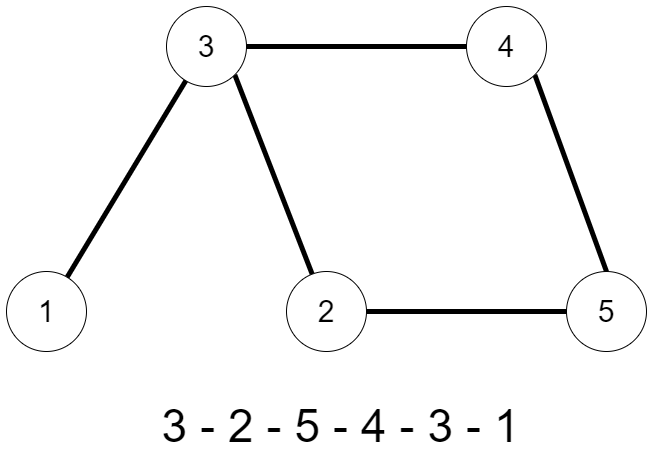

The diagram above was exported from draw.io. Its source (the exported page's mxGraphModel, read from the mxfile embedded in the PNG):
<mxGraphModel dx="884" dy="956" grid="1" gridSize="10" guides="1" tooltips="1" connect="1" arrows="1" fold="1" page="1" pageScale="1" pageWidth="827" pageHeight="1169" math="0" shadow="0">
  <root>
    <mxCell id="0" />
    <mxCell id="1" parent="0" />
    <mxCell id="UBc8I_Te-SEigKBEpYtG-9" style="edgeStyle=none;rounded=0;orthogonalLoop=1;jettySize=auto;html=1;exitX=0.5;exitY=0;exitDx=0;exitDy=0;entryX=1;entryY=1;entryDx=0;entryDy=0;endArrow=none;endFill=0;strokeWidth=5;" edge="1" parent="1" source="UBc8I_Te-SEigKBEpYtG-1" target="UBc8I_Te-SEigKBEpYtG-2">
      <mxGeometry relative="1" as="geometry" />
    </mxCell>
    <mxCell id="UBc8I_Te-SEigKBEpYtG-1" value="&lt;font style=&quot;font-size: 30px&quot;&gt;5&lt;/font&gt;" style="ellipse;whiteSpace=wrap;html=1;aspect=fixed;" vertex="1" parent="1">
      <mxGeometry x="640" y="505" width="80" height="80" as="geometry" />
    </mxCell>
    <mxCell id="UBc8I_Te-SEigKBEpYtG-10" style="edgeStyle=none;rounded=0;orthogonalLoop=1;jettySize=auto;html=1;exitX=0;exitY=0.5;exitDx=0;exitDy=0;endArrow=none;endFill=0;strokeWidth=5;" edge="1" parent="1" source="UBc8I_Te-SEigKBEpYtG-2" target="UBc8I_Te-SEigKBEpYtG-3">
      <mxGeometry relative="1" as="geometry" />
    </mxCell>
    <mxCell id="UBc8I_Te-SEigKBEpYtG-2" value="&lt;font style=&quot;font-size: 30px&quot;&gt;4&lt;/font&gt;" style="ellipse;whiteSpace=wrap;html=1;aspect=fixed;" vertex="1" parent="1">
      <mxGeometry x="540" y="240" width="80" height="80" as="geometry" />
    </mxCell>
    <mxCell id="UBc8I_Te-SEigKBEpYtG-7" style="edgeStyle=none;rounded=0;orthogonalLoop=1;jettySize=auto;html=1;exitX=1;exitY=1;exitDx=0;exitDy=0;endArrow=none;endFill=0;strokeWidth=5;" edge="1" parent="1" source="UBc8I_Te-SEigKBEpYtG-3" target="UBc8I_Te-SEigKBEpYtG-4">
      <mxGeometry relative="1" as="geometry" />
    </mxCell>
    <mxCell id="UBc8I_Te-SEigKBEpYtG-3" value="&lt;font style=&quot;font-size: 30px&quot;&gt;3&lt;/font&gt;" style="ellipse;whiteSpace=wrap;html=1;aspect=fixed;" vertex="1" parent="1">
      <mxGeometry x="240" y="240" width="80" height="80" as="geometry" />
    </mxCell>
    <mxCell id="UBc8I_Te-SEigKBEpYtG-8" style="edgeStyle=none;rounded=0;orthogonalLoop=1;jettySize=auto;html=1;exitX=1;exitY=0.5;exitDx=0;exitDy=0;endArrow=none;endFill=0;strokeWidth=5;" edge="1" parent="1" source="UBc8I_Te-SEigKBEpYtG-4" target="UBc8I_Te-SEigKBEpYtG-1">
      <mxGeometry relative="1" as="geometry" />
    </mxCell>
    <mxCell id="UBc8I_Te-SEigKBEpYtG-4" value="&lt;font style=&quot;font-size: 30px&quot;&gt;2&lt;/font&gt;" style="ellipse;whiteSpace=wrap;html=1;aspect=fixed;" vertex="1" parent="1">
      <mxGeometry x="360" y="505" width="80" height="80" as="geometry" />
    </mxCell>
    <mxCell id="UBc8I_Te-SEigKBEpYtG-6" style="rounded=0;orthogonalLoop=1;jettySize=auto;html=1;strokeWidth=5;endArrow=none;endFill=0;" edge="1" parent="1" source="UBc8I_Te-SEigKBEpYtG-5" target="UBc8I_Te-SEigKBEpYtG-3">
      <mxGeometry relative="1" as="geometry" />
    </mxCell>
    <mxCell id="UBc8I_Te-SEigKBEpYtG-5" value="&lt;font style=&quot;font-size: 30px&quot;&gt;1&lt;/font&gt;" style="ellipse;whiteSpace=wrap;html=1;aspect=fixed;" vertex="1" parent="1">
      <mxGeometry x="80" y="505" width="80" height="80" as="geometry" />
    </mxCell>
    <mxCell id="UBc8I_Te-SEigKBEpYtG-11" value="3 - 2 - 5 - 4 - 3 - 1" style="text;html=1;align=center;verticalAlign=middle;resizable=0;points=[];autosize=1;fontSize=46;" vertex="1" parent="1">
      <mxGeometry x="229" y="630" width="370" height="60" as="geometry" />
    </mxCell>
  </root>
</mxGraphModel>